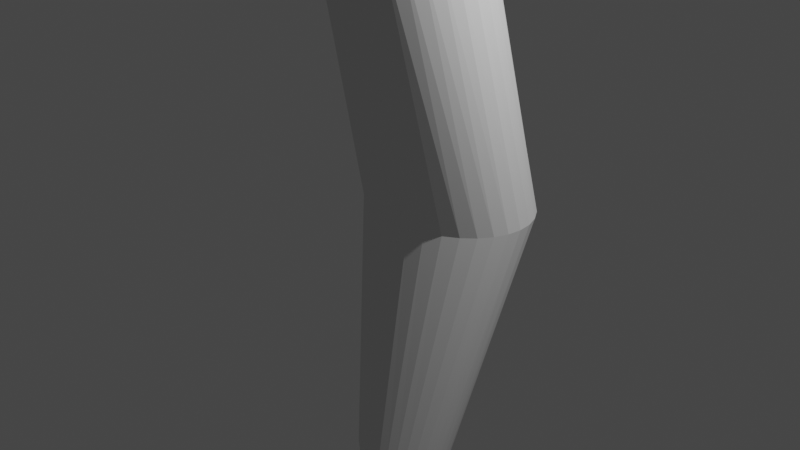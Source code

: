 # Source: Banana.blend  (saved by Blender 3.0.42; exported with 4.5.12 LTS)
import bpy
from mathutils import Matrix  # noqa: F401  (used for matrix-valued properties, if any)

bpy.ops.wm.read_factory_settings(use_empty=True)
scene = bpy.context.scene
scene.name = 'Scene'

# ---- collections
col_collection = bpy.data.collections.new('Collection'); scene.collection.children.link(col_collection)

# ---- world
world_world = bpy.data.worlds.new('World'); scene.world = world_world
world_world.use_nodes = True; world_world.node_tree.nodes.clear()
_N = world_world.node_tree.nodes; _L = world_world.node_tree.links
n0 = _N.new('ShaderNodeOutputWorld'); n0.name = 'World Output'; n0.location = (300, 300)
n1 = _N.new('ShaderNodeBackground'); n1.name = 'Background'; n1.location = (10, 300)
n1.inputs[0].default_value = (0.05088, 0.05088, 0.05088, 1.0)
_L.new(n1.outputs[0], n0.inputs[0])
n0.is_active_output = True
world_world.color = (0.05088, 0.05088, 0.05088)
world_world.use_sun_shadow = False
world_world.sun_shadow_jitter_overblur = 0.0

# ---- cameras
cam_camera = bpy.data.cameras.new('Camera')
cam_camera.clip_end = 100.0
cam_camera.ortho_scale = 7.314

# ---- lights
light_light = bpy.data.lights.new('Light', 'POINT')
light_light.transmission_factor = 0.0
light_light.energy = 1000.0
light_light.shadow_soft_size = 0.1
light_light.shadow_maximum_resolution = 0.006
light_light.use_absolute_resolution = True

# ---- meshes
me_cylinder = bpy.data.meshes.new('Cylinder')
me_cylinder.from_pydata([(6.774e-09, 0.4066, -1.104), (2.759e-09, 0.8025, 1.0), (0.1005, 0.3988, -1.102), (0.1566, 0.7871, 1.0), (0.1971, 0.3756, -1.096), (0.3071, 0.7414, 1.0), (0.2862, 0.3381, -1.086), (0.4459, 0.6673, 1.0), (0.3642, 0.2875, -1.074), (0.5675, 0.5675, 1.0), (0.4283, 0.2259, -1.058), (0.6673, 0.4459, 1.0), (0.4759, 0.1556, -1.04), (0.7414, 0.3071, 1.0), (0.5052, 0.07932, -1.02), (0.7871, 0.1566, 1.0), (0.5151, 1.825e-07, -1.0), (0.8025, -3.876e-08, 1.0), (0.5052, -0.07932, -0.9797), (0.7871, -0.1566, 1.0), (0.4759, -0.1556, -0.9602), (0.7414, -0.3071, 1.0), (0.4283, -0.2259, -0.9422), (0.6673, -0.4459, 1.0), (0.3642, -0.2875, -0.9265), (0.5675, -0.5675, 1.0), (0.2862, -0.3381, -0.9135), (0.4459, -0.6673, 1.0), (0.1971, -0.3756, -0.9039), (0.3071, -0.7414, 1.0), (0.1005, -0.3988, -0.898), (0.1566, -0.7871, 1.0), (-3.826e-08, -0.4066, -0.896), (-6.74e-08, -0.8025, 1.0), (-0.1005, -0.3988, -0.898), (-0.1566, -0.7871, 1.0), (-0.1971, -0.3756, -0.9039), (-0.3071, -0.7414, 1.0), (-0.2862, -0.3381, -0.9135), (-0.4459, -0.6673, 1.0), (-0.3642, -0.2875, -0.9265), (-0.5675, -0.5675, 1.0), (-0.4283, -0.2259, -0.9422), (-0.6673, -0.4459, 1.0), (-0.4759, -0.1556, -0.9602), (-0.7414, -0.3071, 1.0), (-0.5052, -0.07932, -0.9797), (-0.7871, -0.1566, 1.0), (-0.5151, 2.051e-07, -1.0), (-0.8025, 5.892e-09, 1.0), (-0.5052, 0.07932, -1.02), (-0.7871, 0.1566, 1.0), (-0.4759, 0.1556, -1.04), (-0.7414, 0.3071, 1.0), (-0.4283, 0.2259, -1.058), (-0.6673, 0.4459, 1.0), (-0.3642, 0.2875, -1.074), (-0.5675, 0.5675, 1.0), (-0.2862, 0.3381, -1.086), (-0.4459, 0.6673, 1.0), (-0.1971, 0.3756, -1.096), (-0.3071, 0.7414, 1.0), (-0.1005, 0.3988, -1.102), (-0.1566, 0.7871, 1.0), (0.0, 1.519, -0.003816), (0.1951, 1.504, -0.003816), (0.3827, 1.458, -0.003816), (0.5556, 1.384, -0.003816), (0.7071, 1.284, -0.003816), (0.8315, 1.163, -0.003816), (0.9239, 1.024, -0.003816), (0.9808, 0.8736, -0.003816), (1.0, 0.7172, -0.003816), (0.9808, 0.5607, -0.003816), (0.9239, 0.4103, -0.003816), (0.8315, 0.2716, -0.003816), (0.7071, 0.1501, -0.003816), (0.5556, 0.05039, -0.003816), (0.3827, -0.02371, -0.003816), (0.1951, -0.06934, -0.003816), (-8.742e-08, -0.08475, -0.003816), (-0.1951, -0.06934, -0.003816), (-0.3827, -0.02371, -0.003816), (-0.5556, 0.05039, -0.003816), (-0.7071, 0.1501, -0.003816), (-0.8315, 0.2716, -0.003816), (-0.9239, 0.4103, -0.003816), (-0.9808, 0.5607, -0.003816), (-1.0, 0.7172, -0.003816), (-0.9808, 0.8736, -0.003816), (-0.9239, 1.024, -0.003816), (-0.8315, 1.163, -0.003816), (-0.7071, 1.284, -0.003816), (-0.5556, 1.384, -0.003816), (-0.3827, 1.458, -0.003816), (-0.1951, 1.504, -0.003816), (-5.686e-08, -0.2804, -1.241), (0.01889, -0.2819, -1.241), (0.03705, -0.2863, -1.24), (0.05379, -0.2933, -1.238), (0.06846, -0.3028, -1.235), (0.0805, -0.3144, -1.232), (0.08944, -0.3276, -1.229), (0.09495, -0.3419, -1.225), (0.09681, -0.3569, -1.222), (0.09495, -0.3718, -1.218), (0.08944, -0.3861, -1.214), (0.0805, -0.3993, -1.211), (0.06846, -0.4109, -1.208), (0.05379, -0.4204, -1.205), (0.03705, -0.4275, -1.203), (0.01889, -0.4318, -1.202), (-6.532e-08, -0.4333, -1.202), (-0.01889, -0.4318, -1.202), (-0.03705, -0.4275, -1.203), (-0.05379, -0.4204, -1.205), (-0.06846, -0.4109, -1.208), (-0.0805, -0.3993, -1.211), (-0.08944, -0.3861, -1.214), (-0.09495, -0.3718, -1.218), (-0.09681, -0.3569, -1.222), (-0.09495, -0.3419, -1.225), (-0.08944, -0.3276, -1.229), (-0.0805, -0.3144, -1.232), (-0.06846, -0.3028, -1.235), (-0.05379, -0.2933, -1.238), (-0.03705, -0.2863, -1.24), (-0.01889, -0.2819, -1.241), (4.772e-07, -0.5612, 1.37), (0.03585, -0.5647, 1.37), (0.07032, -0.5752, 1.37), (0.1021, -0.5921, 1.37), (0.1299, -0.615, 1.37), (0.1528, -0.6428, 1.37), (0.1698, -0.6746, 1.37), (0.1802, -0.7091, 1.37), (0.1837, -0.7449, 1.37), (0.1802, -0.7808, 1.37), (0.1698, -0.8152, 1.37), (0.1528, -0.847, 1.37), (0.1299, -0.8748, 1.37), (0.1021, -0.8977, 1.37), (0.07032, -0.9147, 1.37), (0.03585, -0.9251, 1.37), (4.611e-07, -0.9287, 1.37), (-0.03585, -0.9251, 1.37), (-0.07032, -0.9147, 1.37), (-0.1021, -0.8977, 1.37), (-0.1299, -0.8748, 1.37), (-0.1528, -0.847, 1.37), (-0.1698, -0.8152, 1.37), (-0.1802, -0.7808, 1.37), (-0.1837, -0.7449, 1.37), (-0.1802, -0.7091, 1.37), (-0.1698, -0.6746, 1.37), (-0.1528, -0.6428, 1.37), (-0.1299, -0.615, 1.37), (-0.1021, -0.5921, 1.37), (-0.07032, -0.5752, 1.37), (-0.03585, -0.5647, 1.37)], [], [(64, 1, 3, 65), (65, 3, 5, 66), (66, 5, 7, 67), (67, 7, 9, 68), (68, 9, 11, 69), (69, 11, 13, 70), (70, 13, 15, 71), (71, 15, 17, 72), (72, 17, 19, 73), (73, 19, 21, 74), (74, 21, 23, 75), (75, 23, 25, 76), (76, 25, 27, 77), (77, 27, 29, 78), (78, 29, 31, 79), (79, 31, 33, 80), (80, 33, 35, 81), (81, 35, 37, 82), (82, 37, 39, 83), (83, 39, 41, 84), (84, 41, 43, 85), (85, 43, 45, 86), (86, 45, 47, 87), (87, 47, 49, 88), (88, 49, 51, 89), (89, 51, 53, 90), (90, 53, 55, 91), (91, 55, 57, 92), (92, 57, 59, 93), (93, 59, 61, 94), (9, 7, 131, 132), (94, 61, 63, 95), (95, 63, 1, 64), (16, 18, 105, 104), (62, 95, 64, 0), (60, 94, 95, 62), (58, 93, 94, 60), (56, 92, 93, 58), (54, 91, 92, 56), (52, 90, 91, 54), (50, 89, 90, 52), (48, 88, 89, 50), (46, 87, 88, 48), (44, 86, 87, 46), (42, 85, 86, 44), (40, 84, 85, 42), (38, 83, 84, 40), (36, 82, 83, 38), (34, 81, 82, 36), (32, 80, 81, 34), (30, 79, 80, 32), (28, 78, 79, 30), (26, 77, 78, 28), (24, 76, 77, 26), (22, 75, 76, 24), (20, 74, 75, 22), (18, 73, 74, 20), (16, 72, 73, 18), (14, 71, 72, 16), (12, 70, 71, 14), (10, 69, 70, 12), (8, 68, 69, 10), (6, 67, 68, 8), (4, 66, 67, 6), (2, 65, 66, 4), (0, 64, 65, 2), (96, 97, 98, 99, 100, 101, 102, 103, 104, 105, 106, 107, 108, 109, 110, 111, 112, 113, 114, 115, 116, 117, 118, 119, 120, 121, 122, 123, 124, 125, 126, 127), (34, 36, 114, 113), (52, 54, 123, 122), (8, 10, 101, 100), (26, 28, 110, 109), (44, 46, 119, 118), (0, 2, 97, 96), (62, 0, 96, 127), (18, 20, 106, 105), (36, 38, 115, 114), (54, 56, 124, 123), (10, 12, 102, 101), (28, 30, 111, 110), (46, 48, 120, 119), (2, 4, 98, 97), (20, 22, 107, 106), (38, 40, 116, 115), (56, 58, 125, 124), (12, 14, 103, 102), (30, 32, 112, 111), (48, 50, 121, 120), (4, 6, 99, 98), (22, 24, 108, 107), (40, 42, 117, 116), (58, 60, 126, 125), (14, 16, 104, 103), (32, 34, 113, 112), (50, 52, 122, 121), (6, 8, 100, 99), (24, 26, 109, 108), (42, 44, 118, 117), (60, 62, 127, 126), (129, 128, 159, 158, 157, 156, 155, 154, 153, 152, 151, 150, 149, 148, 147, 146, 145, 144, 143, 142, 141, 140, 139, 138, 137, 136, 135, 134, 133, 132, 131, 130), (27, 25, 140, 141), (45, 43, 149, 150), (63, 61, 158, 159), (19, 17, 136, 137), (37, 35, 145, 146), (55, 53, 154, 155), (11, 9, 132, 133), (29, 27, 141, 142), (47, 45, 150, 151), (3, 1, 128, 129), (1, 63, 159, 128), (21, 19, 137, 138), (39, 37, 146, 147), (57, 55, 155, 156), (13, 11, 133, 134), (31, 29, 142, 143), (49, 47, 151, 152), (5, 3, 129, 130), (23, 21, 138, 139), (41, 39, 147, 148), (59, 57, 156, 157), (15, 13, 134, 135), (33, 31, 143, 144), (51, 49, 152, 153), (7, 5, 130, 131), (25, 23, 139, 140), (43, 41, 148, 149), (61, 59, 157, 158), (17, 15, 135, 136), (35, 33, 144, 145), (53, 51, 153, 154)])
_uv = me_cylinder.uv_layers.new(name='UVMap')
_uv.uv.foreach_set('vector', [1.0, 0.749, 1.0, 1.0, 0.9688, 1.0, 0.9688, 0.749, 0.9688, 0.749, 0.9688, 1.0, 0.9375, 1.0, 0.9375, 0.749, 0.9375, 0.749, 0.9375, 1.0, 0.9062, 1.0, 0.9062, 0.749, 0.9062, 0.749, 0.9062, 1.0, 0.875, 1.0, 0.875, 0.749, 0.875, 0.749, 0.875, 1.0, 0.8438, 1.0, 0.8438, 0.749, 0.8438, 0.749, 0.8438, 1.0, 0.8125, 1.0, 0.8125, 0.749, 0.8125, 0.749, 0.8125, 1.0, 0.7812, 1.0, 0.7812, 0.749, 0.7812, 0.749, 0.7812, 1.0, 0.75, 1.0, 0.75, 0.749, 0.75, 0.749, 0.75, 1.0, 0.7188, 1.0, 0.7188, 0.749, 0.7188, 0.749, 0.7188, 1.0, 0.6875, 1.0, 0.6875, 0.749, 0.6875, 0.749, 0.6875, 1.0, 0.6562, 1.0, 0.6562, 0.749, 0.6562, 0.749, 0.6562, 1.0, 0.625, 1.0, 0.625, 0.749, 0.625, 0.749, 0.625, 1.0, 0.5938, 1.0, 0.5938, 0.749, 0.5938, 0.749, 0.5938, 1.0, 0.5625, 1.0, 0.5625, 0.749, 0.5625, 0.749, 0.5625, 1.0, 0.5312, 1.0, 0.5312, 0.749, 0.5312, 0.749, 0.5312, 1.0, 0.5, 1.0, 0.5, 0.749, 0.5, 0.749, 0.5, 1.0, 0.4688, 1.0, 0.4688, 0.749, 0.4688, 0.749, 0.4688, 1.0, 0.4375, 1.0, 0.4375, 0.749, 0.4375, 0.749, 0.4375, 1.0, 0.4062, 1.0, 0.4062, 0.749, 0.4062, 0.749, 0.4062, 1.0, 0.375, 1.0, 0.375, 0.749, 0.375, 0.749, 0.375, 1.0, 0.3438, 1.0, 0.3438, 0.749, 0.3438, 0.749, 0.3438, 1.0, 0.3125, 1.0, 0.3125, 0.749, 0.3125, 0.749, 0.3125, 1.0, 0.2812, 1.0, 0.2812, 0.749, 0.2812, 0.749, 0.2812, 1.0, 0.25, 1.0, 0.25, 0.749, 0.25, 0.749, 0.25, 1.0, 0.2188, 1.0, 0.2188, 0.749, 0.2188, 0.749, 0.2188, 1.0, 0.1875, 1.0, 0.1875, 0.749, 0.1875, 0.749, 0.1875, 1.0, 0.1562, 1.0, 0.1562, 0.749, 0.1562, 0.749, 0.1562, 1.0, 0.125, 1.0, 0.125, 0.749, 0.125, 0.749, 0.125, 1.0, 0.09375, 1.0, 0.09375, 0.749, 0.09375, 0.749, 0.09375, 1.0, 0.0625, 1.0, 0.0625, 0.749, 0.875, 1.0, 0.9062, 1.0, 0.9062, 1.0, 0.875, 1.0, 0.0625, 0.749, 0.0625, 1.0, 0.03125, 1.0, 0.03125, 0.749, 0.03125, 0.749, 0.03125, 1.0, 0.0, 1.0, 0.0, 0.749, 0.75, 0.5, 0.7188, 0.5, 0.7188, 0.5, 0.75, 0.5, 0.03125, 0.5, 0.03125, 0.749, 0.0, 0.749, 0.0, 0.5, 0.0625, 0.5, 0.0625, 0.749, 0.03125, 0.749, 0.03125, 0.5, 0.09375, 0.5, 0.09375, 0.749, 0.0625, 0.749, 0.0625, 0.5, 0.125, 0.5, 0.125, 0.749, 0.09375, 0.749, 0.09375, 0.5, 0.1562, 0.5, 0.1562, 0.749, 0.125, 0.749, 0.125, 0.5, 0.1875, 0.5, 0.1875, 0.749, 0.1562, 0.749, 0.1562, 0.5, 0.2188, 0.5, 0.2188, 0.749, 0.1875, 0.749, 0.1875, 0.5, 0.25, 0.5, 0.25, 0.749, 0.2188, 0.749, 0.2188, 0.5, 0.2812, 0.5, 0.2812, 0.749, 0.25, 0.749, 0.25, 0.5, 0.3125, 0.5, 0.3125, 0.749, 0.2812, 0.749, 0.2812, 0.5, 0.3438, 0.5, 0.3438, 0.749, 0.3125, 0.749, 0.3125, 0.5, 0.375, 0.5, 0.375, 0.749, 0.3438, 0.749, 0.3438, 0.5, 0.4062, 0.5, 0.4062, 0.749, 0.375, 0.749, 0.375, 0.5, 0.4375, 0.5, 0.4375, 0.749, 0.4062, 0.749, 0.4062, 0.5, 0.4688, 0.5, 0.4688, 0.749, 0.4375, 0.749, 0.4375, 0.5, 0.5, 0.5, 0.5, 0.749, 0.4688, 0.749, 0.4688, 0.5, 0.5312, 0.5, 0.5312, 0.749, 0.5, 0.749, 0.5, 0.5, 0.5625, 0.5, 0.5625, 0.749, 0.5312, 0.749, 0.5312, 0.5, 0.5938, 0.5, 0.5938, 0.749, 0.5625, 0.749, 0.5625, 0.5, 0.625, 0.5, 0.625, 0.749, 0.5938, 0.749, 0.5938, 0.5, 0.6562, 0.5, 0.6562, 0.749, 0.625, 0.749, 0.625, 0.5, 0.6875, 0.5, 0.6875, 0.749, 0.6562, 0.749, 0.6562, 0.5, 0.7188, 0.5, 0.7188, 0.749, 0.6875, 0.749, 0.6875, 0.5, 0.75, 0.5, 0.75, 0.749, 0.7188, 0.749, 0.7188, 0.5, 0.7812, 0.5, 0.7812, 0.749, 0.75, 0.749, 0.75, 0.5, 0.8125, 0.5, 0.8125, 0.749, 0.7812, 0.749, 0.7812, 0.5, 0.8438, 0.5, 0.8438, 0.749, 0.8125, 0.749, 0.8125, 0.5, 0.875, 0.5, 0.875, 0.749, 0.8438, 0.749, 0.8438, 0.5, 0.9062, 0.5, 0.9062, 0.749, 0.875, 0.749, 0.875, 0.5, 0.9375, 0.5, 0.9375, 0.749, 0.9062, 0.749, 0.9062, 0.5, 0.9688, 0.5, 0.9688, 0.749, 0.9375, 0.749, 0.9375, 0.5, 1.0, 0.5, 1.0, 0.749, 0.9688, 0.749, 0.9688, 0.5, 0.75, 0.49, 0.7968, 0.4854, 0.8418, 0.4717, 0.8833, 0.4496, 0.9197, 0.4197, 0.9496, 0.3833, 0.9717, 0.3418, 0.9854, 0.2968, 0.99, 0.25, 0.9854, 0.2032, 0.9717, 0.1582, 0.9496, 0.1167, 0.9197, 0.08029, 0.8833, 0.05045, 0.8418, 0.02827, 0.7968, 0.01461, 0.75, 0.01, 0.7032, 0.01461, 0.6582, 0.02827, 0.6167, 0.05045, 0.5803, 0.08029, 0.5504, 0.1167, 0.5283, 0.1582, 0.5146, 0.2032, 0.51, 0.25, 0.5146, 0.2968, 0.5283, 0.3418, 0.5504, 0.3833, 0.5803, 0.4197, 0.6167, 0.4496, 0.6582, 0.4717, 0.7032, 0.4854, 0.4688, 0.5, 0.4375, 0.5, 0.4375, 0.5, 0.4688, 0.5, 0.1875, 0.5, 0.1562, 0.5, 0.1562, 0.5, 0.1875, 0.5, 0.875, 0.5, 0.8438, 0.5, 0.8438, 0.5, 0.875, 0.5, 0.5938, 0.5, 0.5625, 0.5, 0.5625, 0.5, 0.5938, 0.5, 0.3125, 0.5, 0.2812, 0.5, 0.2812, 0.5, 0.3125, 0.5, 1.0, 0.5, 0.9688, 0.5, 0.9688, 0.5, 1.0, 0.5, 0.03125, 0.5, 0.0, 0.5, 0.0, 0.5, 0.03125, 0.5, 0.7188, 0.5, 0.6875, 0.5, 0.6875, 0.5, 0.7188, 0.5, 0.4375, 0.5, 0.4062, 0.5, 0.4062, 0.5, 0.4375, 0.5, 0.1562, 0.5, 0.125, 0.5, 0.125, 0.5, 0.1562, 0.5, 0.8438, 0.5, 0.8125, 0.5, 0.8125, 0.5, 0.8438, 0.5, 0.5625, 0.5, 0.5312, 0.5, 0.5312, 0.5, 0.5625, 0.5, 0.2812, 0.5, 0.25, 0.5, 0.25, 0.5, 0.2812, 0.5, 0.9688, 0.5, 0.9375, 0.5, 0.9375, 0.5, 0.9688, 0.5, 0.6875, 0.5, 0.6562, 0.5, 0.6562, 0.5, 0.6875, 0.5, 0.4062, 0.5, 0.375, 0.5, 0.375, 0.5, 0.4062, 0.5, 0.125, 0.5, 0.09375, 0.5, 0.09375, 0.5, 0.125, 0.5, 0.8125, 0.5, 0.7812, 0.5, 0.7812, 0.5, 0.8125, 0.5, 0.5312, 0.5, 0.5, 0.5, 0.5, 0.5, 0.5312, 0.5, 0.25, 0.5, 0.2188, 0.5, 0.2188, 0.5, 0.25, 0.5, 0.9375, 0.5, 0.9062, 0.5, 0.9062, 0.5, 0.9375, 0.5, 0.6562, 0.5, 0.625, 0.5, 0.625, 0.5, 0.6562, 0.5, 0.375, 0.5, 0.3438, 0.5, 0.3438, 0.5, 0.375, 0.5, 0.09375, 0.5, 0.0625, 0.5, 0.0625, 0.5, 0.09375, 0.5, 0.7812, 0.5, 0.75, 0.5, 0.75, 0.5, 0.7812, 0.5, 0.5, 0.5, 0.4688, 0.5, 0.4688, 0.5, 0.5, 0.5, 0.2188, 0.5, 0.1875, 0.5, 0.1875, 0.5, 0.2188, 0.5, 0.9062, 0.5, 0.875, 0.5, 0.875, 0.5, 0.9062, 0.5, 0.625, 0.5, 0.5938, 0.5, 0.5938, 0.5, 0.625, 0.5, 0.3438, 0.5, 0.3125, 0.5, 0.3125, 0.5, 0.3438, 0.5, 0.0625, 0.5, 0.03125, 0.5, 0.03125, 0.5, 0.0625, 0.5, 0.2968, 0.4854, 0.25, 0.49, 0.2032, 0.4854, 0.1582, 0.4717, 0.1167, 0.4496, 0.08029, 0.4197, 0.05045, 0.3833, 0.02827, 0.3418, 0.01461, 0.2968, 0.01, 0.25, 0.01461, 0.2032, 0.02827, 0.1582, 0.05045, 0.1167, 0.08029, 0.08029, 0.1167, 0.05045, 0.1582, 0.02827, 0.2032, 0.01461, 0.25, 0.01, 0.2968, 0.01461, 0.3418, 0.02827, 0.3833, 0.05045, 0.4197, 0.08029, 0.4496, 0.1167, 0.4717, 0.1582, 0.4854, 0.2032, 0.49, 0.25, 0.4854, 0.2968, 0.4717, 0.3418, 0.4496, 0.3833, 0.4197, 0.4197, 0.3833, 0.4496, 0.3418, 0.4717, 0.5938, 1.0, 0.625, 1.0, 0.625, 1.0, 0.5938, 1.0, 0.3125, 1.0, 0.3438, 1.0, 0.3438, 1.0, 0.3125, 1.0, 0.03125, 1.0, 0.0625, 1.0, 0.0625, 1.0, 0.03125, 1.0, 0.7188, 1.0, 0.75, 1.0, 0.75, 1.0, 0.7188, 1.0, 0.4375, 1.0, 0.4688, 1.0, 0.4688, 1.0, 0.4375, 1.0, 0.1562, 1.0, 0.1875, 1.0, 0.1875, 1.0, 0.1562, 1.0, 0.8438, 1.0, 0.875, 1.0, 0.875, 1.0, 0.8438, 1.0, 0.5625, 1.0, 0.5938, 1.0, 0.5938, 1.0, 0.5625, 1.0, 0.2812, 1.0, 0.3125, 1.0, 0.3125, 1.0, 0.2812, 1.0, 0.9688, 1.0, 1.0, 1.0, 1.0, 1.0, 0.9688, 1.0, 0.0, 1.0, 0.03125, 1.0, 0.03125, 1.0, 0.0, 1.0, 0.6875, 1.0, 0.7188, 1.0, 0.7188, 1.0, 0.6875, 1.0, 0.4062, 1.0, 0.4375, 1.0, 0.4375, 1.0, 0.4062, 1.0, 0.125, 1.0, 0.1562, 1.0, 0.1562, 1.0, 0.125, 1.0, 0.8125, 1.0, 0.8438, 1.0, 0.8438, 1.0, 0.8125, 1.0, 0.5312, 1.0, 0.5625, 1.0, 0.5625, 1.0, 0.5312, 1.0, 0.25, 1.0, 0.2812, 1.0, 0.2812, 1.0, 0.25, 1.0, 0.9375, 1.0, 0.9688, 1.0, 0.9688, 1.0, 0.9375, 1.0, 0.6562, 1.0, 0.6875, 1.0, 0.6875, 1.0, 0.6562, 1.0, 0.375, 1.0, 0.4062, 1.0, 0.4062, 1.0, 0.375, 1.0, 0.09375, 1.0, 0.125, 1.0, 0.125, 1.0, 0.09375, 1.0, 0.7812, 1.0, 0.8125, 1.0, 0.8125, 1.0, 0.7812, 1.0, 0.5, 1.0, 0.5312, 1.0, 0.5312, 1.0, 0.5, 1.0, 0.2188, 1.0, 0.25, 1.0, 0.25, 1.0, 0.2188, 1.0, 0.9062, 1.0, 0.9375, 1.0, 0.9375, 1.0, 0.9062, 1.0, 0.625, 1.0, 0.6562, 1.0, 0.6562, 1.0, 0.625, 1.0, 0.3438, 1.0, 0.375, 1.0, 0.375, 1.0, 0.3438, 1.0, 0.0625, 1.0, 0.09375, 1.0, 0.09375, 1.0, 0.0625, 1.0, 0.75, 1.0, 0.7812, 1.0, 0.7812, 1.0, 0.75, 1.0, 0.4688, 1.0, 0.5, 1.0, 0.5, 1.0, 0.4688, 1.0, 0.1875, 1.0, 0.2188, 1.0, 0.2188, 1.0, 0.1875, 1.0])
me_cylinder.use_remesh_fix_poles = True
me_cylinder.use_remesh_preserve_attributes = False
me_cylinder.update()

# ---- objects
ob_light = bpy.data.objects.new('Light', light_light)
ob_camera = bpy.data.objects.new('Camera', cam_camera)
ob_cylinder = bpy.data.objects.new('Cylinder', me_cylinder)

# ---- transforms, parenting, visibility, modifiers, constraints
ob_light.location = (4.076, 1.005, 5.904)
ob_light.rotation_euler = (0.6503, 0.05522, 1.866)
ob_light.lock_rotations_4d = False
ob_light.empty_display_type = 'ARROWS'
ob_light.color = (0.0, 0.0, 0.0, 0.0)
ob_light.lineart.crease_threshold = 0.0
ob_camera.location = (7.359, -6.926, 4.958)
ob_camera.rotation_euler = (1.109, 0.0, 0.8149)
ob_camera.lock_rotations_4d = False
ob_camera.empty_display_type = 'ARROWS'
ob_camera.color = (0.0, 0.0, 0.0, 0.0)
ob_camera.display_type = 'WIRE'
ob_camera.lineart.crease_threshold = 0.0
ob_cylinder.location = (0.0, 0.0, 0.0)
ob_cylinder.scale = (1.0, 1.0, 3.041)

# ---- collection membership
col_collection.objects.link(ob_light)
col_collection.objects.link(ob_camera)
col_collection.objects.link(ob_cylinder)

# ---- scene / render settings (as saved in the file)
scene.camera = ob_camera
scene.frame_start = 1; scene.frame_end = 250; scene.frame_set(1)
scene.render.engine = 'BLENDER_EEVEE_NEXT'
scene.cycles.sampling_pattern = 'TABULATED_SOBOL'
scene.cycles.use_light_tree = False
scene.view_settings.view_transform = 'Filmic'
bpy.context.view_layer.update()
